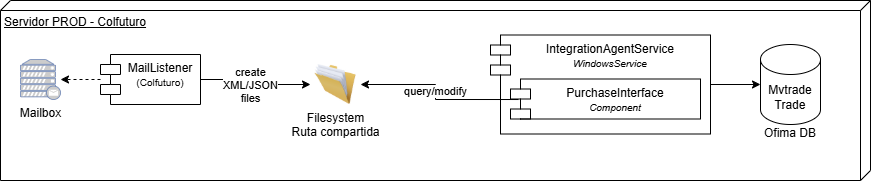

The diagram above was exported from draw.io. Its source (the exported page's mxGraphModel, read from the mxfile embedded in the PNG):
<mxGraphModel dx="1382" dy="758" grid="1" gridSize="10" guides="1" tooltips="1" connect="1" arrows="1" fold="1" page="1" pageScale="1" pageWidth="827" pageHeight="1169" math="0" shadow="0">
  <root>
    <mxCell id="0" />
    <mxCell id="1" parent="0" />
    <mxCell id="r3DqISU1Ft8TQHXy0H7N-2" value="Servidor PROD - Colfuturo" style="verticalAlign=top;align=left;spacingTop=8;spacingLeft=2;spacingRight=12;shape=cube;size=10;direction=south;fontStyle=4;html=1;whiteSpace=wrap;" vertex="1" parent="1">
      <mxGeometry x="20" y="20" width="870" height="180" as="geometry" />
    </mxCell>
    <mxCell id="r3DqISU1Ft8TQHXy0H7N-12" value="IntegrationAgentService&lt;br&gt;&lt;i&gt;&lt;font style=&quot;font-size: 10px;&quot;&gt;WindowsService&lt;/font&gt;&lt;/i&gt;" style="shape=module;align=left;spacingLeft=20;align=center;verticalAlign=top;whiteSpace=wrap;html=1;" vertex="1" parent="1">
      <mxGeometry x="510" y="54.5" width="220" height="99" as="geometry" />
    </mxCell>
    <mxCell id="r3DqISU1Ft8TQHXy0H7N-3" value="Filesystem&lt;div&gt;Ruta compartida&lt;/div&gt;" style="image;html=1;image=img/lib/clip_art/general/Full_Folder_128x128.png" vertex="1" parent="1">
      <mxGeometry x="330" y="84" width="50" height="40" as="geometry" />
    </mxCell>
    <mxCell id="r3DqISU1Ft8TQHXy0H7N-4" style="edgeStyle=orthogonalEdgeStyle;rounded=0;orthogonalLoop=1;jettySize=auto;html=1;dashed=1;" edge="1" parent="1" source="r3DqISU1Ft8TQHXy0H7N-7" target="r3DqISU1Ft8TQHXy0H7N-8">
      <mxGeometry relative="1" as="geometry" />
    </mxCell>
    <mxCell id="r3DqISU1Ft8TQHXy0H7N-5" style="edgeStyle=orthogonalEdgeStyle;rounded=0;orthogonalLoop=1;jettySize=auto;html=1;" edge="1" parent="1" source="r3DqISU1Ft8TQHXy0H7N-7" target="r3DqISU1Ft8TQHXy0H7N-3">
      <mxGeometry relative="1" as="geometry" />
    </mxCell>
    <mxCell id="r3DqISU1Ft8TQHXy0H7N-6" value="create&lt;div&gt;XML/JSON&lt;/div&gt;&lt;div&gt;files&lt;/div&gt;" style="edgeLabel;html=1;align=center;verticalAlign=middle;resizable=0;points=[];" vertex="1" connectable="0" parent="r3DqISU1Ft8TQHXy0H7N-5">
      <mxGeometry x="0.1441" y="2" relative="1" as="geometry">
        <mxPoint x="-12" y="2" as="offset" />
      </mxGeometry>
    </mxCell>
    <mxCell id="r3DqISU1Ft8TQHXy0H7N-7" value="MailListener&lt;div&gt;&lt;font style=&quot;font-size: 10px;&quot;&gt;(Colfuturo)&lt;/font&gt;&lt;/div&gt;" style="shape=module;align=left;spacingLeft=20;align=center;verticalAlign=top;whiteSpace=wrap;html=1;" vertex="1" parent="1">
      <mxGeometry x="120" y="74" width="100" height="50" as="geometry" />
    </mxCell>
    <mxCell id="r3DqISU1Ft8TQHXy0H7N-8" value="&lt;font style=&quot;color: rgb(0, 0, 0);&quot;&gt;Mailbox&lt;/font&gt;" style="fontColor=#0066CC;verticalAlign=top;verticalLabelPosition=bottom;labelPosition=center;align=center;html=1;outlineConnect=0;fillColor=#CCCCCC;strokeColor=#6881B3;gradientColor=none;gradientDirection=north;strokeWidth=2;shape=mxgraph.networks.mail_server;" vertex="1" parent="1">
      <mxGeometry x="40" y="79" width="40" height="40" as="geometry" />
    </mxCell>
    <mxCell id="r3DqISU1Ft8TQHXy0H7N-9" style="edgeStyle=orthogonalEdgeStyle;rounded=0;orthogonalLoop=1;jettySize=auto;html=1;exitX=0.042;exitY=0.513;exitDx=0;exitDy=0;exitPerimeter=0;" edge="1" parent="1" source="r3DqISU1Ft8TQHXy0H7N-14" target="r3DqISU1Ft8TQHXy0H7N-3">
      <mxGeometry relative="1" as="geometry" />
    </mxCell>
    <mxCell id="r3DqISU1Ft8TQHXy0H7N-10" value="query/modify" style="edgeLabel;html=1;align=center;verticalAlign=middle;resizable=0;points=[];" vertex="1" connectable="0" parent="r3DqISU1Ft8TQHXy0H7N-9">
      <mxGeometry x="-0.2314" y="-1" relative="1" as="geometry">
        <mxPoint x="-17" y="-8" as="offset" />
      </mxGeometry>
    </mxCell>
    <mxCell id="r3DqISU1Ft8TQHXy0H7N-11" style="edgeStyle=orthogonalEdgeStyle;rounded=0;orthogonalLoop=1;jettySize=auto;html=1;" edge="1" parent="1" source="r3DqISU1Ft8TQHXy0H7N-12" target="r3DqISU1Ft8TQHXy0H7N-13">
      <mxGeometry relative="1" as="geometry" />
    </mxCell>
    <mxCell id="r3DqISU1Ft8TQHXy0H7N-13" value="&lt;div&gt;&lt;br&gt;&lt;/div&gt;&lt;div&gt;&lt;br&gt;&lt;/div&gt;&lt;div&gt;&lt;span style=&quot;background-color: transparent; color: light-dark(rgb(0, 0, 0), rgb(255, 255, 255));&quot;&gt;Mvtrade&lt;/span&gt;&lt;/div&gt;&lt;div&gt;Trade&lt;/div&gt;&lt;div&gt;&lt;br&gt;&lt;/div&gt;&lt;div&gt;&lt;span style=&quot;background-color: transparent; color: light-dark(rgb(0, 0, 0), rgb(255, 255, 255));&quot;&gt;Ofima DB&lt;/span&gt;&lt;/div&gt;" style="shape=cylinder3;whiteSpace=wrap;html=1;boundedLbl=1;backgroundOutline=1;size=15;" vertex="1" parent="1">
      <mxGeometry x="780" y="64" width="60" height="80" as="geometry" />
    </mxCell>
    <mxCell id="r3DqISU1Ft8TQHXy0H7N-15" style="edgeStyle=orthogonalEdgeStyle;rounded=0;orthogonalLoop=1;jettySize=auto;html=1;exitX=0.5;exitY=1;exitDx=0;exitDy=0;" edge="1" parent="1" source="r3DqISU1Ft8TQHXy0H7N-3" target="r3DqISU1Ft8TQHXy0H7N-3">
      <mxGeometry relative="1" as="geometry" />
    </mxCell>
    <mxCell id="r3DqISU1Ft8TQHXy0H7N-14" value="PurchaseInterface&lt;div&gt;&lt;span style=&quot;font-size: 10px;&quot;&gt;&lt;i&gt;Component&lt;/i&gt;&lt;/span&gt;&lt;/div&gt;" style="shape=module;align=left;spacingLeft=20;align=center;verticalAlign=top;whiteSpace=wrap;html=1;" vertex="1" parent="1">
      <mxGeometry x="530" y="98.5" width="190" height="40" as="geometry" />
    </mxCell>
  </root>
</mxGraphModel>